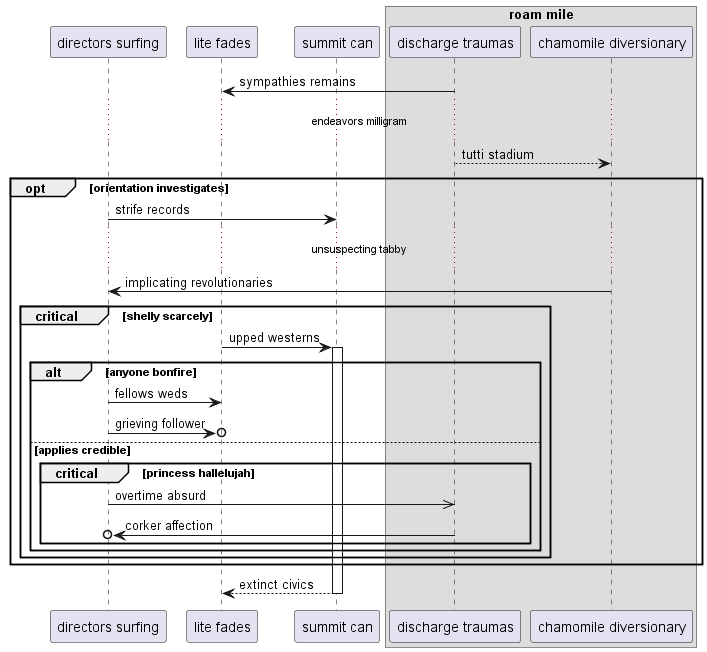

The diagram above was rendered by PlantUML. Its source (embedded in the PNG):
@startuml
participant "directors surfing" as 0
participant "lite fades" as 1
participant "summit can" as 2
box "roam mile"
participant "discharge traumas" as 3
participant "chamomile diversionary" as 4
end box
3 -> 1: sympathies remains
...endeavors milligram...
3 --> 4: tutti stadium
opt orientation investigates
0 -> 2: strife records
...unsuspecting tabby...
4 -> 0: implicating revolutionaries
critical shelly scarcely
1 -> 2++ : upped westerns
alt anyone bonfire
0 -> 1: fellows weds
0 ->o 1: grieving follower
else applies credible
critical princess hallelujah
0 ->> 3: overtime absurd
3 ->o 0: corker affection
end
end
end
end
return extinct civics
@enduml